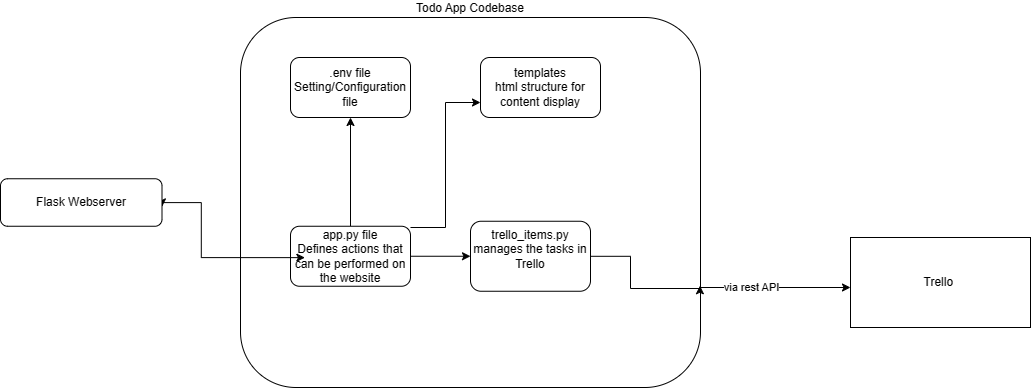

The diagram above was exported from draw.io. Its source (the exported page's mxGraphModel, read from the mxfile embedded in the PNG):
<mxGraphModel dx="1892" dy="665" grid="1" gridSize="10" guides="1" tooltips="1" connect="1" arrows="1" fold="1" page="1" pageScale="1" pageWidth="850" pageHeight="1100" math="0" shadow="0">
  <root>
    <mxCell id="0" />
    <mxCell id="1" parent="0" />
    <mxCell id="gYwKMeShiKQxgN1QV_8q-1" style="edgeStyle=orthogonalEdgeStyle;rounded=0;orthogonalLoop=1;jettySize=auto;html=1;exitX=1;exitY=0.5;exitDx=0;exitDy=0;entryX=1;entryY=0.592;entryDx=0;entryDy=0;entryPerimeter=0;" parent="1" source="gYwKMeShiKQxgN1QV_8q-7" target="gYwKMeShiKQxgN1QV_8q-7" edge="1">
      <mxGeometry relative="1" as="geometry" />
    </mxCell>
    <mxCell id="gYwKMeShiKQxgN1QV_8q-2" value="via rest API" style="edgeStyle=orthogonalEdgeStyle;rounded=0;orthogonalLoop=1;jettySize=auto;html=1;exitX=1;exitY=0.75;exitDx=0;exitDy=0;" parent="1" source="gYwKMeShiKQxgN1QV_8q-8" target="gYwKMeShiKQxgN1QV_8q-5" edge="1">
      <mxGeometry x="0.1579" relative="1" as="geometry">
        <Array as="points">
          <mxPoint x="650" y="450" />
        </Array>
        <mxPoint as="offset" />
      </mxGeometry>
    </mxCell>
    <mxCell id="gYwKMeShiKQxgN1QV_8q-5" value="Trello&amp;nbsp;" style="rounded=0;whiteSpace=wrap;html=1;" parent="1" vertex="1">
      <mxGeometry x="840" y="400" width="180" height="90" as="geometry" />
    </mxCell>
    <mxCell id="gYwKMeShiKQxgN1QV_8q-7" value="Flask Webserver" style="rounded=1;whiteSpace=wrap;html=1;" parent="1" vertex="1">
      <mxGeometry x="-10" y="341.25" width="161.5" height="47.5" as="geometry" />
    </mxCell>
    <mxCell id="gYwKMeShiKQxgN1QV_8q-8" value="Todo App Codebase" style="rounded=1;whiteSpace=wrap;html=1;labelPosition=center;verticalLabelPosition=top;align=center;verticalAlign=bottom;" parent="1" vertex="1">
      <mxGeometry x="230" y="180" width="460" height="370" as="geometry" />
    </mxCell>
    <mxCell id="gYwKMeShiKQxgN1QV_8q-11" value=".env file&lt;br&gt;Setting/Configuration file" style="rounded=1;whiteSpace=wrap;html=1;" parent="1" vertex="1">
      <mxGeometry x="280" y="220" width="120" height="60" as="geometry" />
    </mxCell>
    <mxCell id="jbPgg1P3X-m3UD-JYqgs-3" style="edgeStyle=orthogonalEdgeStyle;rounded=0;orthogonalLoop=1;jettySize=auto;html=1;entryX=0.5;entryY=1;entryDx=0;entryDy=0;" edge="1" parent="1" source="gYwKMeShiKQxgN1QV_8q-12" target="gYwKMeShiKQxgN1QV_8q-11">
      <mxGeometry relative="1" as="geometry" />
    </mxCell>
    <mxCell id="jbPgg1P3X-m3UD-JYqgs-4" style="edgeStyle=orthogonalEdgeStyle;rounded=0;orthogonalLoop=1;jettySize=auto;html=1;entryX=0;entryY=0.5;entryDx=0;entryDy=0;" edge="1" parent="1" source="gYwKMeShiKQxgN1QV_8q-12" target="yo7GmqlP-NKbCI3s_l_O-1">
      <mxGeometry relative="1" as="geometry" />
    </mxCell>
    <mxCell id="jbPgg1P3X-m3UD-JYqgs-7" style="edgeStyle=orthogonalEdgeStyle;rounded=0;orthogonalLoop=1;jettySize=auto;html=1;entryX=0;entryY=0.75;entryDx=0;entryDy=0;" edge="1" parent="1" source="gYwKMeShiKQxgN1QV_8q-12" target="yo7GmqlP-NKbCI3s_l_O-2">
      <mxGeometry relative="1" as="geometry">
        <Array as="points">
          <mxPoint x="435" y="390" />
          <mxPoint x="435" y="265" />
        </Array>
      </mxGeometry>
    </mxCell>
    <mxCell id="gYwKMeShiKQxgN1QV_8q-12" value="app.py file&lt;br&gt;Defines actions that can be performed on the website" style="rounded=1;whiteSpace=wrap;html=1;" parent="1" vertex="1">
      <mxGeometry x="280" y="388.75" width="120" height="60" as="geometry" />
    </mxCell>
    <mxCell id="jbPgg1P3X-m3UD-JYqgs-5" style="edgeStyle=orthogonalEdgeStyle;rounded=0;orthogonalLoop=1;jettySize=auto;html=1;entryX=0.999;entryY=0.725;entryDx=0;entryDy=0;entryPerimeter=0;" edge="1" parent="1" source="yo7GmqlP-NKbCI3s_l_O-1" target="gYwKMeShiKQxgN1QV_8q-8">
      <mxGeometry relative="1" as="geometry">
        <mxPoint x="660" y="450" as="targetPoint" />
        <Array as="points">
          <mxPoint x="620" y="419" />
          <mxPoint x="620" y="451" />
          <mxPoint x="690" y="451" />
        </Array>
      </mxGeometry>
    </mxCell>
    <mxCell id="yo7GmqlP-NKbCI3s_l_O-1" value="trello_items.py&lt;br&gt;manages the tasks in Trello&lt;div&gt;&lt;br/&gt;&lt;/div&gt;" style="rounded=1;whiteSpace=wrap;html=1;" vertex="1" parent="1">
      <mxGeometry x="460" y="383.75" width="120" height="70" as="geometry" />
    </mxCell>
    <mxCell id="yo7GmqlP-NKbCI3s_l_O-2" value="templates&lt;br&gt;html structure for content display" style="rounded=1;whiteSpace=wrap;html=1;" vertex="1" parent="1">
      <mxGeometry x="470" y="220" width="120" height="60" as="geometry" />
    </mxCell>
    <mxCell id="jbPgg1P3X-m3UD-JYqgs-2" style="edgeStyle=orthogonalEdgeStyle;rounded=0;orthogonalLoop=1;jettySize=auto;html=1;entryX=0.14;entryY=0.649;entryDx=0;entryDy=0;entryPerimeter=0;" edge="1" parent="1" source="gYwKMeShiKQxgN1QV_8q-7" target="gYwKMeShiKQxgN1QV_8q-8">
      <mxGeometry relative="1" as="geometry" />
    </mxCell>
  </root>
</mxGraphModel>